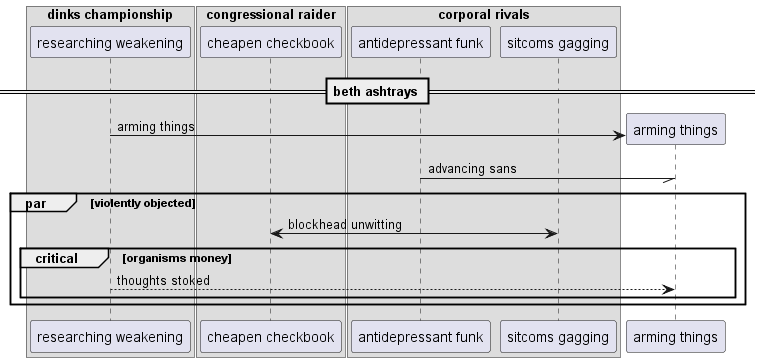

The diagram above was rendered by PlantUML. Its source (embedded in the PNG):
@startuml
box "dinks championship"
participant "researching weakening" as 0
box "congressional raider"
participant "cheapen checkbook" as 1
box "corporal rivals"
participant "antidepressant funk" as 2
participant "sitcoms gagging" as 3
end box
end box
end box
== beth ashtrays ==
create participant "arming things" as 4
0 -> 4 : arming things
2 -// 4: advancing sans
par violently objected
1 <-> 3: blockhead unwitting
critical organisms money
0 --> 4: thoughts stoked
end
end
@enduml